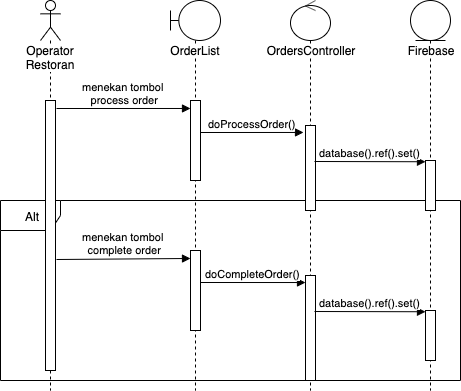

The diagram above was exported from draw.io. Its source (the exported page's mxGraphModel, read from the mxfile embedded in the PNG):
<mxGraphModel dx="932" dy="502" grid="1" gridSize="10" guides="1" tooltips="1" connect="1" arrows="1" fold="1" page="1" pageScale="1" pageWidth="850" pageHeight="1100" math="0" shadow="0">
  <root>
    <mxCell id="0" />
    <mxCell id="1" parent="0" />
    <mxCell id="2" value="Alt" style="shape=umlFrame;whiteSpace=wrap;html=1;" vertex="1" parent="1">
      <mxGeometry x="40" y="270" width="460" height="180" as="geometry" />
    </mxCell>
    <mxCell id="3" value="Operator Restoran" style="shape=umlLifeline;participant=umlActor;perimeter=lifelinePerimeter;whiteSpace=wrap;html=1;container=1;collapsible=0;recursiveResize=0;verticalAlign=top;spacingTop=36;labelBackgroundColor=#ffffff;outlineConnect=0;" vertex="1" parent="1">
      <mxGeometry x="80" y="70" width="20" height="390" as="geometry" />
    </mxCell>
    <mxCell id="4" value="" style="html=1;points=[];perimeter=orthogonalPerimeter;" vertex="1" parent="3">
      <mxGeometry x="5" y="100" width="10" height="270" as="geometry" />
    </mxCell>
    <mxCell id="5" value="menekan tombol &lt;br&gt;process order" style="html=1;verticalAlign=bottom;endArrow=block;entryX=0;entryY=0.133;entryDx=0;entryDy=0;entryPerimeter=0;" edge="1" parent="1">
      <mxGeometry width="80" relative="1" as="geometry">
        <mxPoint x="96" y="178" as="sourcePoint" />
        <mxPoint x="230" y="177.98000000000002" as="targetPoint" />
      </mxGeometry>
    </mxCell>
    <mxCell id="6" value="OrderList" style="shape=umlLifeline;participant=umlBoundary;perimeter=lifelinePerimeter;whiteSpace=wrap;html=1;container=1;collapsible=0;recursiveResize=0;verticalAlign=top;spacingTop=36;labelBackgroundColor=#ffffff;outlineConnect=0;" vertex="1" parent="1">
      <mxGeometry x="210" y="70" width="50" height="390" as="geometry" />
    </mxCell>
    <mxCell id="7" value="" style="html=1;points=[];perimeter=orthogonalPerimeter;" vertex="1" parent="6">
      <mxGeometry x="20" y="100" width="10" height="80" as="geometry" />
    </mxCell>
    <mxCell id="8" value="OrdersController" style="shape=umlLifeline;participant=umlControl;perimeter=lifelinePerimeter;whiteSpace=wrap;html=1;container=1;collapsible=0;recursiveResize=0;verticalAlign=top;spacingTop=36;labelBackgroundColor=#ffffff;outlineConnect=0;" vertex="1" parent="1">
      <mxGeometry x="330" y="70" width="40" height="390" as="geometry" />
    </mxCell>
    <mxCell id="9" value="" style="html=1;points=[];perimeter=orthogonalPerimeter;" vertex="1" parent="8">
      <mxGeometry x="15" y="125" width="10" height="85" as="geometry" />
    </mxCell>
    <mxCell id="10" value="doProcessOrder()" style="html=1;verticalAlign=bottom;endArrow=block;entryX=-0.2;entryY=0.082;entryDx=0;entryDy=0;entryPerimeter=0;" edge="1" parent="8" target="9">
      <mxGeometry width="80" relative="1" as="geometry">
        <mxPoint x="-90" y="132" as="sourcePoint" />
        <mxPoint x="-30" y="90" as="targetPoint" />
      </mxGeometry>
    </mxCell>
    <mxCell id="11" value="Firebase" style="shape=umlLifeline;participant=umlEntity;perimeter=lifelinePerimeter;whiteSpace=wrap;html=1;container=1;collapsible=0;recursiveResize=0;verticalAlign=top;spacingTop=36;labelBackgroundColor=#ffffff;outlineConnect=0;" vertex="1" parent="1">
      <mxGeometry x="450" y="70" width="40" height="390" as="geometry" />
    </mxCell>
    <mxCell id="12" value="" style="html=1;points=[];perimeter=orthogonalPerimeter;" vertex="1" parent="11">
      <mxGeometry x="15" y="160" width="10" height="50" as="geometry" />
    </mxCell>
    <mxCell id="13" value="database().ref().set()" style="html=1;verticalAlign=bottom;endArrow=block;entryX=0;entryY=0.025;entryDx=0;entryDy=0;entryPerimeter=0;" edge="1" target="12" parent="1">
      <mxGeometry width="80" relative="1" as="geometry">
        <mxPoint x="354" y="231" as="sourcePoint" />
        <mxPoint x="415" y="320" as="targetPoint" />
      </mxGeometry>
    </mxCell>
    <mxCell id="14" value="menekan tombol &lt;br&gt;complete order" style="html=1;verticalAlign=bottom;endArrow=block;entryX=0;entryY=0.133;entryDx=0;entryDy=0;entryPerimeter=0;exitX=1.1;exitY=0.06;exitDx=0;exitDy=0;exitPerimeter=0;" edge="1" parent="1">
      <mxGeometry width="80" relative="1" as="geometry">
        <mxPoint x="96" y="329" as="sourcePoint" />
        <mxPoint x="230" y="327.98" as="targetPoint" />
      </mxGeometry>
    </mxCell>
    <mxCell id="15" value="" style="html=1;points=[];perimeter=orthogonalPerimeter;" vertex="1" parent="1">
      <mxGeometry x="230" y="320" width="10" height="80" as="geometry" />
    </mxCell>
    <mxCell id="16" value="" style="html=1;points=[];perimeter=orthogonalPerimeter;" vertex="1" parent="1">
      <mxGeometry x="345" y="345" width="10" height="105" as="geometry" />
    </mxCell>
    <mxCell id="17" value="doCompleteOrder()" style="html=1;verticalAlign=bottom;endArrow=block;entryX=0;entryY=0.067;entryDx=0;entryDy=0;entryPerimeter=0;" edge="1" target="16" parent="1">
      <mxGeometry width="80" relative="1" as="geometry">
        <mxPoint x="240" y="352" as="sourcePoint" />
        <mxPoint y="330" as="targetPoint" />
      </mxGeometry>
    </mxCell>
    <mxCell id="18" value="" style="html=1;points=[];perimeter=orthogonalPerimeter;" vertex="1" parent="1">
      <mxGeometry x="465" y="380" width="10" height="50" as="geometry" />
    </mxCell>
    <mxCell id="19" value="database().ref().set()" style="html=1;verticalAlign=bottom;endArrow=block;entryX=0;entryY=0.025;entryDx=0;entryDy=0;entryPerimeter=0;exitX=0.9;exitY=0.343;exitDx=0;exitDy=0;exitPerimeter=0;" edge="1" source="16" target="18" parent="1">
      <mxGeometry width="80" relative="1" as="geometry">
        <mxPoint x="420" y="381" as="sourcePoint" />
        <mxPoint x="415" y="470" as="targetPoint" />
      </mxGeometry>
    </mxCell>
  </root>
</mxGraphModel>